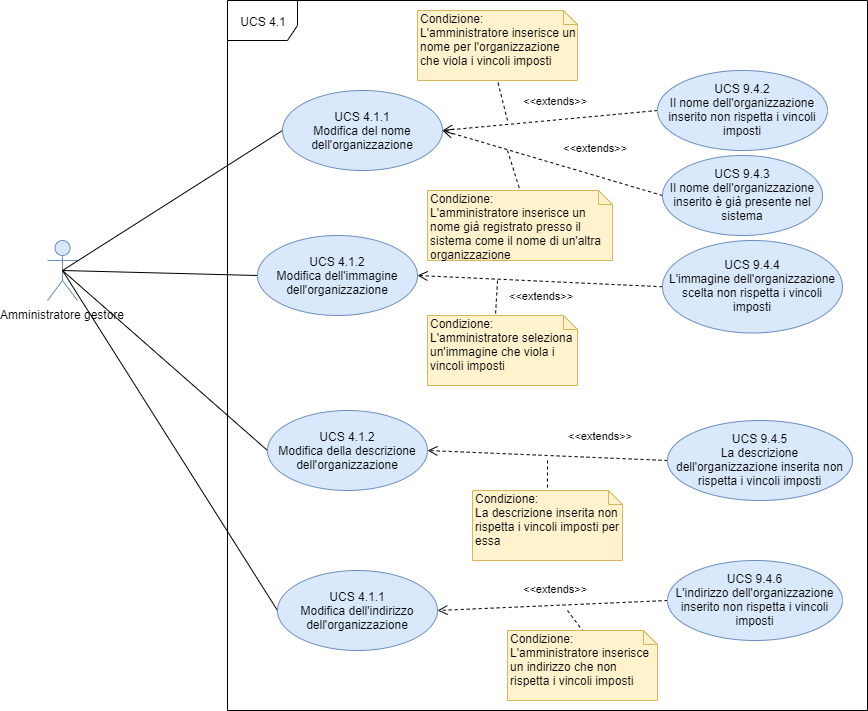

The diagram above was exported from draw.io. Its source (the exported page's mxGraphModel, read from the mxfile embedded in the PNG):
<mxGraphModel dx="1865" dy="595" grid="1" gridSize="10" guides="1" tooltips="1" connect="1" arrows="1" fold="1" page="1" pageScale="1" pageWidth="827" pageHeight="1169" math="0" shadow="0">
  <root>
    <mxCell id="0" />
    <mxCell id="1" parent="0" />
    <mxCell id="FJ0r-KKcNJLt5MatsXDW-1" value="Amministratore gestore" style="shape=umlActor;verticalLabelPosition=bottom;labelBackgroundColor=#ffffff;verticalAlign=top;html=1;outlineConnect=0;fillColor=#dae8fc;strokeColor=#6c8ebf;" vertex="1" parent="1">
      <mxGeometry x="-10" y="290" width="30" height="60" as="geometry" />
    </mxCell>
    <mxCell id="FJ0r-KKcNJLt5MatsXDW-2" value="UCS 4.1" style="shape=umlFrame;whiteSpace=wrap;html=1;width=70;height=40;" vertex="1" parent="1">
      <mxGeometry x="170" y="50" width="640" height="710" as="geometry" />
    </mxCell>
    <mxCell id="FJ0r-KKcNJLt5MatsXDW-3" value="" style="endArrow=none;html=1;exitX=0.5;exitY=0.5;exitDx=0;exitDy=0;exitPerimeter=0;entryX=0;entryY=0.5;entryDx=0;entryDy=0;" edge="1" parent="1" source="FJ0r-KKcNJLt5MatsXDW-1" target="FJ0r-KKcNJLt5MatsXDW-4">
      <mxGeometry width="50" height="50" relative="1" as="geometry">
        <mxPoint x="65" y="160" as="sourcePoint" />
        <mxPoint x="230" y="250" as="targetPoint" />
      </mxGeometry>
    </mxCell>
    <mxCell id="FJ0r-KKcNJLt5MatsXDW-4" value="UCS 4.1.1&lt;br&gt;Modifica del nome dell'organizzazione" style="ellipse;whiteSpace=wrap;html=1;fillColor=#dae8fc;strokeColor=#6c8ebf;" vertex="1" parent="1">
      <mxGeometry x="225" y="140" width="160" height="80" as="geometry" />
    </mxCell>
    <mxCell id="FJ0r-KKcNJLt5MatsXDW-5" value="" style="endArrow=none;html=1;exitX=0.5;exitY=0.5;exitDx=0;exitDy=0;exitPerimeter=0;entryX=0;entryY=0.5;entryDx=0;entryDy=0;" edge="1" parent="1" target="FJ0r-KKcNJLt5MatsXDW-6" source="FJ0r-KKcNJLt5MatsXDW-1">
      <mxGeometry width="50" height="50" relative="1" as="geometry">
        <mxPoint y="420" as="sourcePoint" />
        <mxPoint x="225" y="350" as="targetPoint" />
      </mxGeometry>
    </mxCell>
    <mxCell id="FJ0r-KKcNJLt5MatsXDW-6" value="UCS 4.1.2&lt;br&gt;Modifica dell'immagine dell'organizzazione&lt;span style=&quot;color: rgba(0 , 0 , 0 , 0) ; font-family: monospace ; font-size: 0px ; white-space: nowrap&quot;&gt;%3CmxGraphModel%3E%3Croot%3E%3CmxCell%20id%3D%220%22%2F%3E%3CmxCell%20id%3D%221%22%20parent%3D%220%22%2F%3E%3CmxCell%20id%3D%222%22%20value%3D%22%22%20style%3D%22endArrow%3Dnone%3Bhtml%3D1%3BexitX%3D0.5%3BexitY%3D0.5%3BexitDx%3D0%3BexitDy%3D0%3BexitPerimeter%3D0%3BentryX%3D0%3BentryY%3D0.5%3BentryDx%3D0%3BentryDy%3D0%3B%22%20edge%3D%221%22%20target%3D%223%22%20parent%3D%221%22%3E%3CmxGeometry%20width%3D%2250%22%20height%3D%2250%22%20relative%3D%221%22%20as%3D%22geometry%22%3E%3CmxPoint%20x%3D%225%22%20y%3D%22320%22%20as%3D%22sourcePoint%22%2F%3E%3CmxPoint%20x%3D%22230%22%20y%3D%22250%22%20as%3D%22targetPoint%22%2F%3E%3C%2FmxGeometry%3E%3C%2FmxCell%3E%3CmxCell%20id%3D%223%22%20value%3D%22UCS%204.1.1%26lt%3Bbr%26gt%3BModifica%20del%20nome%20dell'organizzazione%22%20style%3D%22ellipse%3BwhiteSpace%3Dwrap%3Bhtml%3D1%3BfillColor%3D%23dae8fc%3BstrokeColor%3D%236c8ebf%3B%22%20vertex%3D%221%22%20parent%3D%221%22%3E%3CmxGeometry%20x%3D%22225%22%20y%3D%22140%22%20width%3D%22160%22%20height%3D%2280%22%20as%3D%22geometry%22%2F%3E%3C%2FmxCell%3E%3C%2Froot%3E%3C%2FmxGraphModel%3E&lt;/span&gt;" style="ellipse;whiteSpace=wrap;html=1;fillColor=#dae8fc;strokeColor=#6c8ebf;" vertex="1" parent="1">
      <mxGeometry x="200" y="285" width="160" height="80" as="geometry" />
    </mxCell>
    <mxCell id="FJ0r-KKcNJLt5MatsXDW-7" value="" style="endArrow=none;html=1;exitX=0.5;exitY=0.5;exitDx=0;exitDy=0;exitPerimeter=0;entryX=0;entryY=0.5;entryDx=0;entryDy=0;" edge="1" parent="1" target="FJ0r-KKcNJLt5MatsXDW-8" source="FJ0r-KKcNJLt5MatsXDW-1">
      <mxGeometry width="50" height="50" relative="1" as="geometry">
        <mxPoint y="530" as="sourcePoint" />
        <mxPoint x="225" y="460" as="targetPoint" />
      </mxGeometry>
    </mxCell>
    <mxCell id="FJ0r-KKcNJLt5MatsXDW-8" value="UCS 4.1.2&lt;br&gt;Modifica della descrizione dell'organizzazione" style="ellipse;whiteSpace=wrap;html=1;fillColor=#dae8fc;strokeColor=#6c8ebf;" vertex="1" parent="1">
      <mxGeometry x="210" y="460" width="160" height="80" as="geometry" />
    </mxCell>
    <mxCell id="FJ0r-KKcNJLt5MatsXDW-9" value="" style="endArrow=none;html=1;exitX=0.5;exitY=0.5;exitDx=0;exitDy=0;exitPerimeter=0;entryX=0;entryY=0.5;entryDx=0;entryDy=0;" edge="1" parent="1" target="FJ0r-KKcNJLt5MatsXDW-10" source="FJ0r-KKcNJLt5MatsXDW-1">
      <mxGeometry width="50" height="50" relative="1" as="geometry">
        <mxPoint y="650" as="sourcePoint" />
        <mxPoint x="225" y="580" as="targetPoint" />
      </mxGeometry>
    </mxCell>
    <mxCell id="FJ0r-KKcNJLt5MatsXDW-10" value="UCS 4.1.1&lt;br&gt;Modifica dell'indirizzo dell'organizzazione" style="ellipse;whiteSpace=wrap;html=1;fillColor=#dae8fc;strokeColor=#6c8ebf;" vertex="1" parent="1">
      <mxGeometry x="220" y="620" width="160" height="80" as="geometry" />
    </mxCell>
    <mxCell id="FJ0r-KKcNJLt5MatsXDW-11" value="&amp;lt;&amp;lt;extends&amp;gt;&amp;gt;" style="html=1;verticalAlign=bottom;endArrow=open;dashed=1;endSize=8;entryX=1;entryY=0.5;entryDx=0;entryDy=0;exitX=0;exitY=0.5;exitDx=0;exitDy=0;" edge="1" parent="1" source="FJ0r-KKcNJLt5MatsXDW-12" target="FJ0r-KKcNJLt5MatsXDW-4">
      <mxGeometry x="-0.0588" y="-10" relative="1" as="geometry">
        <mxPoint x="720" y="250" as="sourcePoint" />
        <mxPoint x="380" y="195" as="targetPoint" />
        <mxPoint as="offset" />
      </mxGeometry>
    </mxCell>
    <mxCell id="FJ0r-KKcNJLt5MatsXDW-12" value="UCS 9.4.2&lt;br&gt;Il nome dell'organizzazione inserito non rispetta i vincoli imposti" style="ellipse;whiteSpace=wrap;html=1;fillColor=#dae8fc;strokeColor=#6c8ebf;" vertex="1" parent="1">
      <mxGeometry x="600" y="120" width="170" height="80" as="geometry" />
    </mxCell>
    <mxCell id="FJ0r-KKcNJLt5MatsXDW-13" value="&amp;lt;&amp;lt;extends&amp;gt;&amp;gt;" style="html=1;verticalAlign=bottom;endArrow=open;dashed=1;endSize=8;entryX=1;entryY=0.5;entryDx=0;entryDy=0;exitX=0;exitY=0.5;exitDx=0;exitDy=0;" edge="1" parent="1" source="FJ0r-KKcNJLt5MatsXDW-14" target="FJ0r-KKcNJLt5MatsXDW-4">
      <mxGeometry x="-0.3459" y="-18" relative="1" as="geometry">
        <mxPoint x="715" y="315" as="sourcePoint" />
        <mxPoint x="300" y="290" as="targetPoint" />
        <mxPoint as="offset" />
      </mxGeometry>
    </mxCell>
    <mxCell id="FJ0r-KKcNJLt5MatsXDW-14" value="UCS 9.4.3&lt;br&gt;Il nome dell'organizzazione inserito è già presente nel sistema" style="ellipse;whiteSpace=wrap;html=1;fillColor=#dae8fc;strokeColor=#6c8ebf;" vertex="1" parent="1">
      <mxGeometry x="605" y="205" width="160" height="80" as="geometry" />
    </mxCell>
    <mxCell id="FJ0r-KKcNJLt5MatsXDW-15" value="&amp;lt;&amp;lt;extends&amp;gt;&amp;gt;" style="html=1;verticalAlign=bottom;endArrow=open;dashed=1;endSize=8;entryX=1;entryY=0.5;entryDx=0;entryDy=0;exitX=0;exitY=0.5;exitDx=0;exitDy=0;" edge="1" parent="1" source="FJ0r-KKcNJLt5MatsXDW-16" target="FJ0r-KKcNJLt5MatsXDW-6">
      <mxGeometry x="-0.0235" y="24" relative="1" as="geometry">
        <mxPoint x="720" y="407.5" as="sourcePoint" />
        <mxPoint x="305" y="382.5" as="targetPoint" />
        <mxPoint y="-1" as="offset" />
      </mxGeometry>
    </mxCell>
    <mxCell id="FJ0r-KKcNJLt5MatsXDW-16" value="UCS 9.4.4&lt;br&gt;L'immagine dell'organizzazione scelta non rispetta i vincoli imposti" style="ellipse;whiteSpace=wrap;html=1;fillColor=#dae8fc;strokeColor=#6c8ebf;" vertex="1" parent="1">
      <mxGeometry x="605" y="290" width="180" height="92.5" as="geometry" />
    </mxCell>
    <mxCell id="FJ0r-KKcNJLt5MatsXDW-17" value="&amp;lt;&amp;lt;extends&amp;gt;&amp;gt;" style="html=1;verticalAlign=bottom;endArrow=open;dashed=1;endSize=8;entryX=1;entryY=0.5;entryDx=0;entryDy=0;exitX=0;exitY=0.5;exitDx=0;exitDy=0;" edge="1" parent="1" source="FJ0r-KKcNJLt5MatsXDW-18" target="FJ0r-KKcNJLt5MatsXDW-8">
      <mxGeometry x="-0.4359" y="-13" relative="1" as="geometry">
        <mxPoint x="715" y="510" as="sourcePoint" />
        <mxPoint x="300" y="485" as="targetPoint" />
        <mxPoint as="offset" />
      </mxGeometry>
    </mxCell>
    <mxCell id="FJ0r-KKcNJLt5MatsXDW-18" value="UCS 9.4.5&lt;br&gt;La descrizione dell'organizzazione inserita non rispetta i vincoli imposti" style="ellipse;whiteSpace=wrap;html=1;fillColor=#dae8fc;strokeColor=#6c8ebf;" vertex="1" parent="1">
      <mxGeometry x="610" y="470" width="185" height="80" as="geometry" />
    </mxCell>
    <mxCell id="FJ0r-KKcNJLt5MatsXDW-19" value="&amp;lt;&amp;lt;extends&amp;gt;&amp;gt;" style="html=1;verticalAlign=bottom;endArrow=open;dashed=1;endSize=8;entryX=1;entryY=0.5;entryDx=0;entryDy=0;exitX=0;exitY=0.5;exitDx=0;exitDy=0;" edge="1" parent="1" source="FJ0r-KKcNJLt5MatsXDW-20" target="FJ0r-KKcNJLt5MatsXDW-10">
      <mxGeometry x="-0.0256" y="-8" relative="1" as="geometry">
        <mxPoint x="705" y="595" as="sourcePoint" />
        <mxPoint x="290" y="570" as="targetPoint" />
        <mxPoint as="offset" />
      </mxGeometry>
    </mxCell>
    <mxCell id="FJ0r-KKcNJLt5MatsXDW-20" value="UCS 9.4.6&lt;br&gt;L'indirizzo dell'organizzazione inserito non rispetta i vincoli imposti" style="ellipse;whiteSpace=wrap;html=1;fillColor=#dae8fc;strokeColor=#6c8ebf;" vertex="1" parent="1">
      <mxGeometry x="610" y="610" width="175" height="80" as="geometry" />
    </mxCell>
    <mxCell id="FJ0r-KKcNJLt5MatsXDW-21" value="" style="endArrow=none;dashed=1;html=1;entryX=0.5;entryY=1;entryDx=0;entryDy=0;entryPerimeter=0;" edge="1" parent="1" target="FJ0r-KKcNJLt5MatsXDW-22">
      <mxGeometry width="50" height="50" relative="1" as="geometry">
        <mxPoint x="450" y="170" as="sourcePoint" />
        <mxPoint x="715" y="195" as="targetPoint" />
      </mxGeometry>
    </mxCell>
    <mxCell id="FJ0r-KKcNJLt5MatsXDW-22" value="Condizione:&lt;br&gt;L'amministratore inserisce un nome per l'organizzazione che viola i vincoli imposti" style="shape=note;whiteSpace=wrap;html=1;size=14;verticalAlign=top;align=left;spacingTop=-6;fillColor=#fff2cc;strokeColor=#d6b656;" vertex="1" parent="1">
      <mxGeometry x="360" y="60" width="160" height="70" as="geometry" />
    </mxCell>
    <mxCell id="FJ0r-KKcNJLt5MatsXDW-24" value="" style="endArrow=none;dashed=1;html=1;entryX=0.5;entryY=0;entryDx=0;entryDy=0;entryPerimeter=0;" edge="1" parent="1" target="FJ0r-KKcNJLt5MatsXDW-25">
      <mxGeometry width="50" height="50" relative="1" as="geometry">
        <mxPoint x="450" y="200" as="sourcePoint" />
        <mxPoint x="485" y="280" as="targetPoint" />
      </mxGeometry>
    </mxCell>
    <mxCell id="FJ0r-KKcNJLt5MatsXDW-25" value="Condizione:&lt;br&gt;L'amministratore inserisce un nome già registrato presso il sistema come il nome di un'altra organizzazione" style="shape=note;whiteSpace=wrap;html=1;size=14;verticalAlign=top;align=left;spacingTop=-6;fillColor=#fff2cc;strokeColor=#d6b656;" vertex="1" parent="1">
      <mxGeometry x="370" y="240" width="185" height="70" as="geometry" />
    </mxCell>
    <mxCell id="FJ0r-KKcNJLt5MatsXDW-26" value="" style="endArrow=none;dashed=1;html=1;entryX=0;entryY=0;entryDx=68;entryDy=0;entryPerimeter=0;" edge="1" parent="1" target="FJ0r-KKcNJLt5MatsXDW-27">
      <mxGeometry width="50" height="50" relative="1" as="geometry">
        <mxPoint x="440" y="330" as="sourcePoint" />
        <mxPoint x="470" y="405" as="targetPoint" />
      </mxGeometry>
    </mxCell>
    <mxCell id="FJ0r-KKcNJLt5MatsXDW-27" value="Condizione:&lt;br&gt;L'amministratore seleziona un'immagine che viola i vincoli imposti" style="shape=note;whiteSpace=wrap;html=1;size=14;verticalAlign=top;align=left;spacingTop=-6;fillColor=#fff2cc;strokeColor=#d6b656;" vertex="1" parent="1">
      <mxGeometry x="370" y="365" width="150" height="70" as="geometry" />
    </mxCell>
    <mxCell id="FJ0r-KKcNJLt5MatsXDW-28" value="" style="endArrow=none;dashed=1;html=1;entryX=0.5;entryY=0;entryDx=0;entryDy=0;entryPerimeter=0;" edge="1" parent="1" target="FJ0r-KKcNJLt5MatsXDW-29">
      <mxGeometry width="50" height="50" relative="1" as="geometry">
        <mxPoint x="490" y="510" as="sourcePoint" />
        <mxPoint x="515" y="580" as="targetPoint" />
      </mxGeometry>
    </mxCell>
    <mxCell id="FJ0r-KKcNJLt5MatsXDW-29" value="Condizione:&lt;br&gt;La descrizione inserita non rispetta i vincoli imposti per essa" style="shape=note;whiteSpace=wrap;html=1;size=14;verticalAlign=top;align=left;spacingTop=-6;fillColor=#fff2cc;strokeColor=#d6b656;" vertex="1" parent="1">
      <mxGeometry x="415" y="540" width="150" height="70" as="geometry" />
    </mxCell>
    <mxCell id="FJ0r-KKcNJLt5MatsXDW-30" value="" style="endArrow=none;dashed=1;html=1;entryX=0.5;entryY=0;entryDx=0;entryDy=0;entryPerimeter=0;" edge="1" parent="1" target="FJ0r-KKcNJLt5MatsXDW-31">
      <mxGeometry width="50" height="50" relative="1" as="geometry">
        <mxPoint x="510" y="660" as="sourcePoint" />
        <mxPoint x="550" y="720" as="targetPoint" />
      </mxGeometry>
    </mxCell>
    <mxCell id="FJ0r-KKcNJLt5MatsXDW-31" value="Condizione:&lt;br&gt;L'amministratore inserisce un indirizzo che non rispetta i vincoli imposti" style="shape=note;whiteSpace=wrap;html=1;size=14;verticalAlign=top;align=left;spacingTop=-6;fillColor=#fff2cc;strokeColor=#d6b656;" vertex="1" parent="1">
      <mxGeometry x="450" y="680" width="150" height="70" as="geometry" />
    </mxCell>
  </root>
</mxGraphModel>